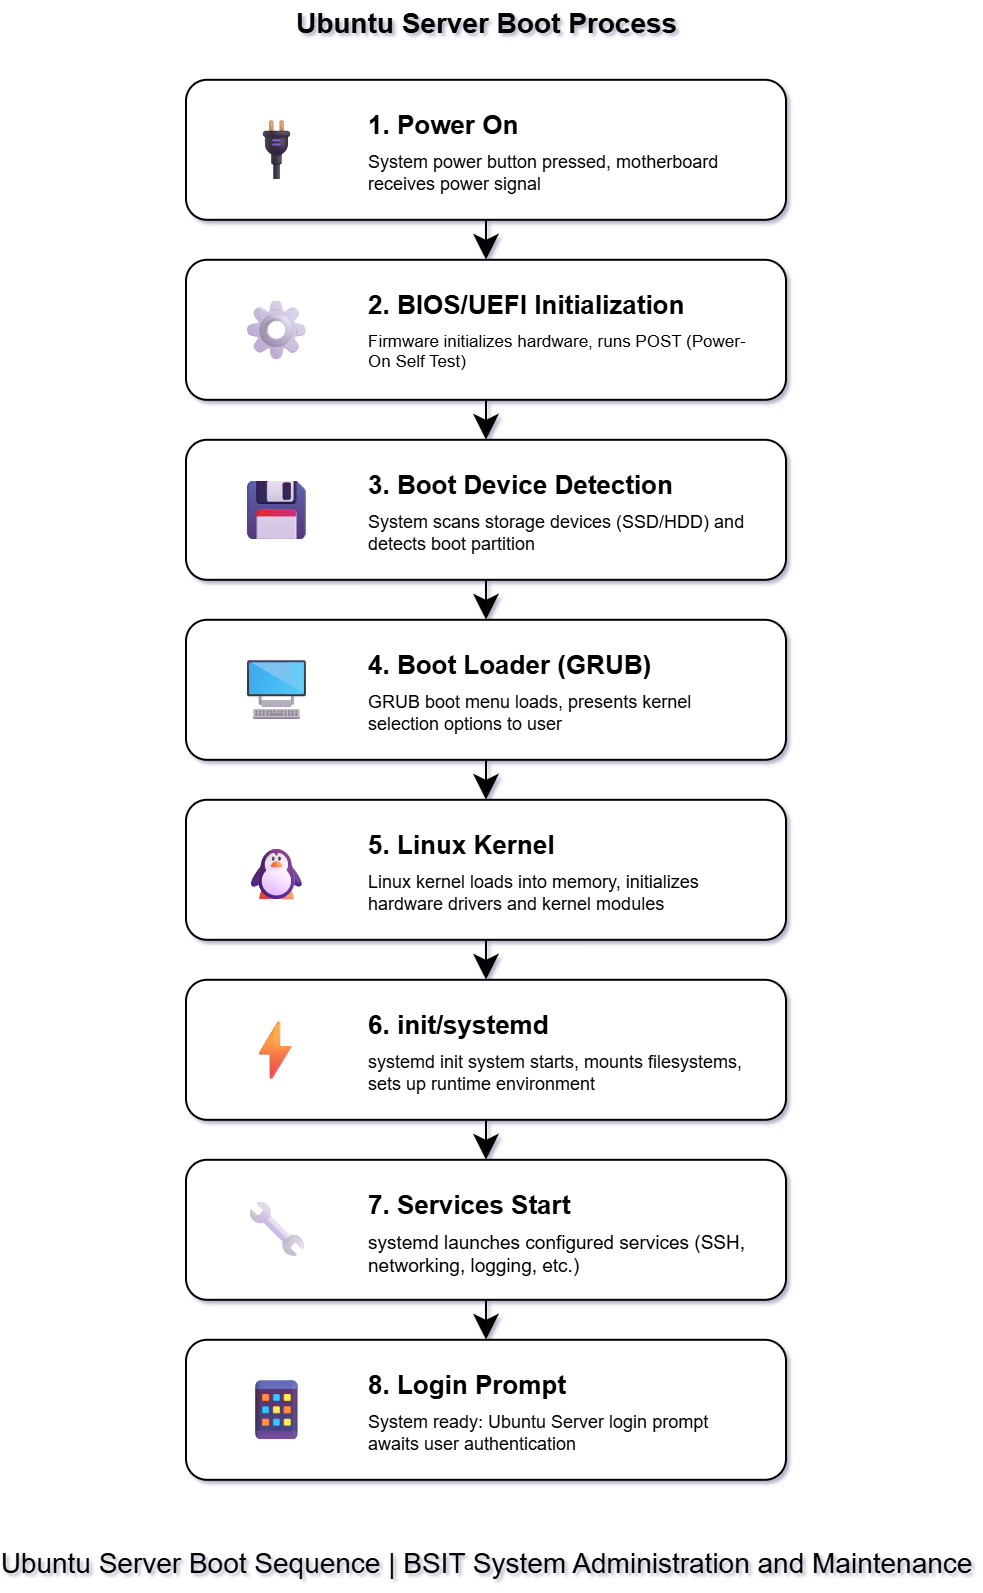

The diagram above was exported from draw.io. Its source (the exported page's mxGraphModel, read from the mxfile embedded in the PNG):
<mxGraphModel dx="2967" dy="1763" grid="1" gridSize="10" guides="1" tooltips="1" connect="1" arrows="1" fold="1" page="1" pageScale="1" pageWidth="1200" pageHeight="2000" background="#ffffff" math="0" shadow="1">
  <root>
    <mxCell id="0" />
    <mxCell id="1" parent="0" />
    <mxCell id="title" parent="1" style="text;html=1;fontSize=28;fontStyle=1;align=center;rounded=1;labelBackgroundColor=none;" value="Ubuntu Server Boot Process" vertex="1">
      <mxGeometry height="50" width="800" x="200" y="20" as="geometry" />
    </mxCell>
    <mxCell id="stage1-box" parent="1" style="rounded=1;whiteSpace=wrap;html=1;strokeWidth=2;labelBackgroundColor=none;" value="" vertex="1">
      <mxGeometry height="140" width="600" x="300" y="100" as="geometry" />
    </mxCell>
    <mxCell id="stage1-icon" parent="1" style="text;html=1;fontSize=60;align=center;verticalAlign=middle;rounded=1;labelBackgroundColor=none;" value="🔌" vertex="1">
      <mxGeometry height="120" width="80" x="350" y="110" as="geometry" />
    </mxCell>
    <mxCell id="stage1-title" parent="1" style="text;html=1;fontSize=26;fontStyle=1;align=left;verticalAlign=middle;rounded=1;labelBackgroundColor=none;" value="1. Power On" vertex="1">
      <mxGeometry height="30" width="380" x="480" y="130" as="geometry" />
    </mxCell>
    <mxCell id="stage1-desc" parent="1" style="text;html=1;fontSize=18;align=left;verticalAlign=top;whiteSpace=wrap;rounded=1;labelBackgroundColor=none;" value="System power button pressed, motherboard receives power signal" vertex="1">
      <mxGeometry height="50" width="380" x="480" y="165" as="geometry" />
    </mxCell>
    <mxCell id="arrow1" edge="1" parent="1" source="stage1-box" style="edgeStyle=orthogonalEdgeStyle;rounded=1;html=1;strokeWidth=2;endArrow=classic;endSize=20;labelBackgroundColor=none;fontColor=default;" target="stage2-box" value="">
      <mxGeometry relative="1" as="geometry" />
    </mxCell>
    <mxCell id="stage2-box" parent="1" style="rounded=1;whiteSpace=wrap;html=1;strokeWidth=2;labelBackgroundColor=none;" value="" vertex="1">
      <mxGeometry height="140" width="600" x="300" y="280" as="geometry" />
    </mxCell>
    <mxCell id="stage2-icon" parent="1" style="text;html=1;fontSize=60;align=center;verticalAlign=middle;rounded=1;labelBackgroundColor=none;" value="⚙" vertex="1">
      <mxGeometry height="120" width="80" x="350" y="290" as="geometry" />
    </mxCell>
    <mxCell id="stage2-title" parent="1" style="text;html=1;fontSize=26;fontStyle=1;align=left;verticalAlign=middle;rounded=1;labelBackgroundColor=none;" value="2. BIOS/UEFI Initialization" vertex="1">
      <mxGeometry height="30" width="380" x="480" y="310" as="geometry" />
    </mxCell>
    <mxCell id="stage2-desc" parent="1" style="text;html=1;fontSize=17;align=left;verticalAlign=top;whiteSpace=wrap;rounded=1;labelBackgroundColor=none;" value="Firmware initializes hardware, runs POST (Power-On Self Test)" vertex="1">
      <mxGeometry height="50" width="380" x="480" y="345" as="geometry" />
    </mxCell>
    <mxCell id="arrow2" edge="1" parent="1" source="stage2-box" style="edgeStyle=orthogonalEdgeStyle;rounded=1;html=1;strokeWidth=2;endArrow=classic;endSize=20;labelBackgroundColor=none;fontColor=default;" target="stage3-box" value="">
      <mxGeometry relative="1" as="geometry" />
    </mxCell>
    <mxCell id="stage3-box" parent="1" style="rounded=1;whiteSpace=wrap;html=1;strokeWidth=2;labelBackgroundColor=none;" value="" vertex="1">
      <mxGeometry height="140" width="600" x="300" y="460" as="geometry" />
    </mxCell>
    <mxCell id="stage3-icon" parent="1" style="text;html=1;fontSize=60;align=center;verticalAlign=middle;rounded=1;labelBackgroundColor=none;" value="💾" vertex="1">
      <mxGeometry height="120" width="80" x="350" y="470" as="geometry" />
    </mxCell>
    <mxCell id="stage3-title" parent="1" style="text;html=1;fontSize=26;fontStyle=1;align=left;verticalAlign=middle;rounded=1;labelBackgroundColor=none;" value="3. Boot Device Detection" vertex="1">
      <mxGeometry height="30" width="380" x="480" y="490" as="geometry" />
    </mxCell>
    <mxCell id="stage3-desc" parent="1" style="text;html=1;fontSize=18;align=left;verticalAlign=top;whiteSpace=wrap;rounded=1;labelBackgroundColor=none;" value="System scans storage devices (SSD/HDD) and detects boot partition" vertex="1">
      <mxGeometry height="50" width="380" x="480" y="525" as="geometry" />
    </mxCell>
    <mxCell id="arrow3" edge="1" parent="1" source="stage3-box" style="edgeStyle=orthogonalEdgeStyle;rounded=1;html=1;strokeWidth=2;endArrow=classic;endSize=20;labelBackgroundColor=none;fontColor=default;" target="stage4-box" value="">
      <mxGeometry relative="1" as="geometry" />
    </mxCell>
    <mxCell id="stage4-box" parent="1" style="rounded=1;whiteSpace=wrap;html=1;strokeWidth=2;labelBackgroundColor=none;" value="" vertex="1">
      <mxGeometry height="140" width="600" x="300" y="640" as="geometry" />
    </mxCell>
    <mxCell id="stage4-icon" parent="1" style="text;html=1;fontSize=60;align=center;verticalAlign=middle;rounded=1;labelBackgroundColor=none;" value="🖥" vertex="1">
      <mxGeometry height="120" width="80" x="350" y="650" as="geometry" />
    </mxCell>
    <mxCell id="stage4-title" parent="1" style="text;html=1;fontSize=26;fontStyle=1;fontColor:#1a3a52;align=left;verticalAlign=middle;rounded=1;labelBackgroundColor=none;" value="4. Boot Loader (GRUB)" vertex="1">
      <mxGeometry height="30" width="380" x="480" y="670" as="geometry" />
    </mxCell>
    <mxCell id="stage4-desc" parent="1" style="text;html=1;fontSize=18;align=left;verticalAlign=top;whiteSpace=wrap;rounded=1;labelBackgroundColor=none;" value="GRUB boot menu loads, presents kernel selection options to user" vertex="1">
      <mxGeometry height="50" width="380" x="480" y="705" as="geometry" />
    </mxCell>
    <mxCell id="arrow4" edge="1" parent="1" source="stage4-box" style="edgeStyle=orthogonalEdgeStyle;rounded=1;html=1;strokeColor:#2c5aa0;strokeWidth=2;endArrow=classic;endSize=20;labelBackgroundColor=none;fontColor=default;" target="stage5-box" value="">
      <mxGeometry relative="1" as="geometry" />
    </mxCell>
    <mxCell id="stage5-box" parent="1" style="rounded=1;whiteSpace=wrap;html=1;strokeColor:#2c5aa0;strokeWidth=2;labelBackgroundColor=none;" value="" vertex="1">
      <mxGeometry height="140" width="600" x="300" y="820" as="geometry" />
    </mxCell>
    <mxCell id="stage5-icon" parent="1" style="text;html=1;fontSize=60;align=center;verticalAlign=middle;rounded=1;labelBackgroundColor=none;" value="🐧" vertex="1">
      <mxGeometry height="120" width="80" x="350" y="830" as="geometry" />
    </mxCell>
    <mxCell id="stage5-title" parent="1" style="text;html=1;fontSize=26;fontStyle=1;fontColor:#1a3a52;align=left;verticalAlign=middle;rounded=1;labelBackgroundColor=none;" value="5. Linux Kernel" vertex="1">
      <mxGeometry height="30" width="380" x="480" y="850" as="geometry" />
    </mxCell>
    <mxCell id="stage5-desc" parent="1" style="text;html=1;fontSize=18;align=left;verticalAlign=top;whiteSpace=wrap;rounded=1;labelBackgroundColor=none;" value="Linux kernel loads into memory, initializes hardware drivers and kernel modules" vertex="1">
      <mxGeometry height="50" width="380" x="480" y="885" as="geometry" />
    </mxCell>
    <mxCell id="arrow5" edge="1" parent="1" source="stage5-box" style="edgeStyle=orthogonalEdgeStyle;rounded=1;html=1;strokeWidth=2;endArrow=classic;endSize=20;labelBackgroundColor=none;fontColor=default;" target="stage6-box" value="">
      <mxGeometry relative="1" as="geometry" />
    </mxCell>
    <mxCell id="stage6-box" parent="1" style="rounded=1;whiteSpace=wrap;html=1;strokeWidth=2;labelBackgroundColor=none;" value="" vertex="1">
      <mxGeometry height="140" width="600" x="300" y="1000" as="geometry" />
    </mxCell>
    <mxCell id="stage6-icon" parent="1" style="text;html=1;fontSize=60;align=center;verticalAlign=middle;rounded=1;labelBackgroundColor=none;" value="⚡" vertex="1">
      <mxGeometry height="120" width="80" x="350" y="1010" as="geometry" />
    </mxCell>
    <mxCell id="stage6-title" parent="1" style="text;html=1;fontSize=26;fontStyle=1;fontColor:#1a3a52;align=left;verticalAlign=middle;rounded=1;labelBackgroundColor=none;" value="6. init/systemd" vertex="1">
      <mxGeometry height="30" width="380" x="480" y="1030" as="geometry" />
    </mxCell>
    <mxCell id="stage6-desc" parent="1" style="text;html=1;fontSize=18;align=left;verticalAlign=top;whiteSpace=wrap;rounded=1;labelBackgroundColor=none;" value="systemd init system starts, mounts filesystems, sets up runtime environment" vertex="1">
      <mxGeometry height="50" width="380" x="480" y="1065" as="geometry" />
    </mxCell>
    <mxCell id="arrow6" edge="1" parent="1" source="stage6-box" style="edgeStyle=orthogonalEdgeStyle;rounded=1;html=1;strokeWidth=2;endArrow=classic;endSize=20;labelBackgroundColor=none;fontColor=default;" target="stage7-box" value="">
      <mxGeometry relative="1" as="geometry" />
    </mxCell>
    <mxCell id="stage7-box" parent="1" style="rounded=1;whiteSpace=wrap;html=1;strokeWidth=2;labelBackgroundColor=none;" value="" vertex="1">
      <mxGeometry height="140" width="600" x="300" y="1180" as="geometry" />
    </mxCell>
    <mxCell id="stage7-icon" parent="1" style="text;html=1;fontSize=60;align=center;verticalAlign=middle;rounded=1;labelBackgroundColor=none;" value="🔧" vertex="1">
      <mxGeometry height="120" width="80" x="350" y="1190" as="geometry" />
    </mxCell>
    <mxCell id="stage7-title" parent="1" style="text;html=1;fontSize=26;fontStyle=1;fontColor:#1a3a52;align=left;verticalAlign=middle;rounded=1;labelBackgroundColor=none;" value="7. Services Start" vertex="1">
      <mxGeometry height="30" width="380" x="480" y="1210" as="geometry" />
    </mxCell>
    <mxCell id="stage7-desc" parent="1" style="text;html=1;fontSize=19;align=left;verticalAlign=top;whiteSpace=wrap;rounded=1;labelBackgroundColor=none;" value="systemd launches configured services (SSH, networking, logging, etc.)" vertex="1">
      <mxGeometry height="50" width="380" x="480" y="1245" as="geometry" />
    </mxCell>
    <mxCell id="arrow7" edge="1" parent="1" source="stage7-box" style="edgeStyle=orthogonalEdgeStyle;rounded=1;html=1;strokeWidth=2;endArrow=classic;endSize=20;labelBackgroundColor=none;fontColor=default;" target="stage8-box" value="">
      <mxGeometry relative="1" as="geometry" />
    </mxCell>
    <mxCell id="stage8-box" parent="1" style="rounded=1;whiteSpace=wrap;html=1;strokeWidth=2;labelBackgroundColor=none;" value="" vertex="1">
      <mxGeometry height="140" width="600" x="300" y="1360" as="geometry" />
    </mxCell>
    <mxCell id="stage8-icon" parent="1" style="text;html=1;fontSize=60;align=center;verticalAlign=middle;rounded=1;labelBackgroundColor=none;" value="📱" vertex="1">
      <mxGeometry height="120" width="80" x="350" y="1370" as="geometry" />
    </mxCell>
    <mxCell id="stage8-title" parent="1" style="text;html=1;fontSize=26;fontStyle=1;fontColor:#1a3a52;align=left;verticalAlign=middle;rounded=1;labelBackgroundColor=none;" value="8. Login Prompt" vertex="1">
      <mxGeometry height="30" width="380" x="480" y="1390" as="geometry" />
    </mxCell>
    <mxCell id="stage8-desc" parent="1" style="text;html=1;fontSize=18;align=left;verticalAlign=top;whiteSpace=wrap;rounded=1;labelBackgroundColor=none;" value="System ready: Ubuntu Server login prompt awaits user authentication" vertex="1">
      <mxGeometry height="50" width="380" x="480" y="1425" as="geometry" />
    </mxCell>
    <mxCell id="footer" parent="1" style="text;html=1;fontSize=28;align=center;rounded=1;labelBackgroundColor=none;" value="Ubuntu Server Boot Sequence | BSIT System Administration and Maintenance" vertex="1">
      <mxGeometry height="30" width="800" x="200" y="1560" as="geometry" />
    </mxCell>
  </root>
</mxGraphModel>